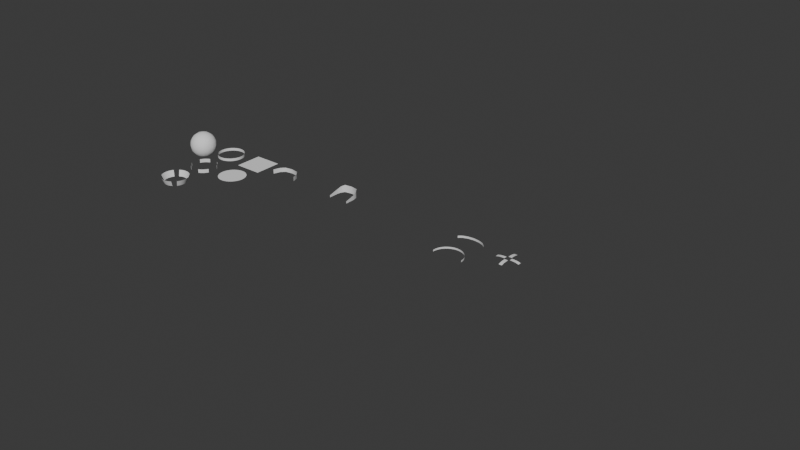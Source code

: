 # Source: BoneShapesLibrary.blend  (saved by Blender 4.4.32; exported with 4.5.12 LTS)
import bpy
from mathutils import Matrix  # noqa: F401  (used for matrix-valued properties, if any)

bpy.ops.wm.read_factory_settings(use_empty=True)
scene = bpy.context.scene
scene.name = 'Scene'

# ---- world
world_world = bpy.data.worlds.new('World'); scene.world = world_world
world_world.use_nodes = True; world_world.node_tree.nodes.clear()
_N = world_world.node_tree.nodes; _L = world_world.node_tree.links
n0 = _N.new('ShaderNodeOutputWorld'); n0.name = 'World Output'; n0.location = (300, 300)
n1 = _N.new('ShaderNodeBackground'); n1.name = 'Background'; n1.location = (10, 300)
n1.inputs[0].default_value = (0.05088, 0.05088, 0.05088, 1.0)
_L.new(n1.outputs[0], n0.inputs[0])
n0.is_active_output = True
world_world.color = (0.05088, 0.05088, 0.05088)
world_world.sun_shadow_jitter_overblur = 0.0

# ---- meshes
me_circle_0 = bpy.data.meshes.new('Circle_0')
me_circle_0.from_pydata([(8.99e-07, 0.6004, -0.05319), (-0.1171, 0.5888, -0.05319), (-0.2297, 0.5547, -0.05319), (-0.3335, 0.4992, -0.05319), (-0.4245, 0.4245, -0.05319), (-0.4992, 0.3335, -0.05319), (-0.5547, 0.2297, -0.05319), (-0.5888, 0.1171, -0.05319), (-0.6004, -3.461e-10, -0.05319), (-0.5888, -0.1171, -0.05319), (-0.5547, -0.2297, -0.05319), (-0.4992, -0.3335, -0.05319), (-0.4245, -0.4245, -0.05319), (-0.3335, -0.4992, -0.05319), (-0.2297, -0.5547, -0.05319), (-0.1171, -0.5888, -0.05319), (8.99e-07, -0.6004, -0.05319), (0.1171, -0.5888, -0.05319), (0.2298, -0.5547, -0.05319), (0.3335, -0.4992, -0.05319), (0.4245, -0.4245, -0.05319), (0.4992, -0.3335, -0.05319), (0.5547, -0.2297, -0.05319), (0.5888, -0.1171, -0.05319), (0.6004, -3.461e-10, -0.05319), (0.5888, 0.1171, -0.05319), (0.5547, 0.2297, -0.05319), (0.4992, 0.3335, -0.05319), (0.4245, 0.4245, -0.05319), (0.3335, 0.4992, -0.05319), (0.2298, 0.5547, -0.05319), (0.1171, 0.5888, -0.05319), (8.99e-07, 0.6004, 0.07172), (-0.1171, 0.5888, 0.07172), (-0.2297, 0.5547, 0.07172), (-0.3335, 0.4992, 0.07172), (-0.4245, 0.4245, 0.07172), (-0.4992, 0.3335, 0.07172), (-0.5547, 0.2297, 0.07172), (-0.5888, 0.1171, 0.07172), (-0.6004, -3.461e-10, 0.07172), (-0.5888, -0.1171, 0.07172), (-0.5547, -0.2297, 0.07172), (-0.4992, -0.3335, 0.07172), (-0.4245, -0.4245, 0.07172), (-0.3335, -0.4992, 0.07172), (-0.2297, -0.5547, 0.07172), (-0.1171, -0.5888, 0.07172), (8.99e-07, -0.6004, 0.07172), (0.1171, -0.5888, 0.07172), (0.2298, -0.5547, 0.07172), (0.3335, -0.4992, 0.07172), (0.4245, -0.4245, 0.07172), (0.4992, -0.3335, 0.07172), (0.5547, -0.2297, 0.07172), (0.5888, -0.1171, 0.07172), (0.6004, -3.461e-10, 0.07172), (0.5888, 0.1171, 0.07172), (0.5547, 0.2297, 0.07172), (0.4992, 0.3335, 0.07172), (0.4245, 0.4245, 0.07172), (0.3335, 0.4992, 0.07172), (0.2298, 0.5547, 0.07172), (0.1171, 0.5888, 0.07172)], [], [(15, 47, 46, 14), (2, 34, 33, 1), (29, 61, 60, 28), (16, 48, 47, 15), (3, 35, 34, 2), (30, 62, 61, 29), (17, 49, 48, 16), (4, 36, 35, 3), (31, 63, 62, 30), (18, 50, 49, 17), (5, 37, 36, 4), (0, 32, 63, 31), (19, 51, 50, 18), (6, 38, 37, 5), (20, 52, 51, 19), (7, 39, 38, 6), (21, 53, 52, 20), (8, 40, 39, 7), (22, 54, 53, 21), (9, 41, 40, 8), (23, 55, 54, 22), (10, 42, 41, 9), (24, 56, 55, 23), (11, 43, 42, 10), (25, 57, 56, 24), (12, 44, 43, 11), (26, 58, 57, 25), (13, 45, 44, 12), (27, 59, 58, 26), (14, 46, 45, 13), (1, 33, 32, 0), (28, 60, 59, 27)])
me_circle_0.polygons.foreach_set('use_smooth', [True] * 32)
_uv = me_circle_0.uv_layers.new(name='UVMap')
_uv.uv.foreach_set('vector', [0.0, 0.0, 0.0, 0.0, 0.0, 0.0, 0.0, 0.0, 0.0, 0.0, 0.0, 0.0, 0.0, 0.0, 0.0, 0.0, 0.0, 0.0, 0.0, 0.0, 0.0, 0.0, 0.0, 0.0, 0.0, 0.0, 0.0, 0.0, 0.0, 0.0, 0.0, 0.0, 0.0, 0.0, 0.0, 0.0, 0.0, 0.0, 0.0, 0.0, 0.0, 0.0, 0.0, 0.0, 0.0, 0.0, 0.0, 0.0, 0.0, 0.0, 0.0, 0.0, 0.0, 0.0, 0.0, 0.0, 0.0, 0.0, 0.0, 0.0, 0.0, 0.0, 0.0, 0.0, 0.0, 0.0, 0.0, 0.0, 0.0, 0.0, 0.0, 0.0, 0.0, 0.0, 0.0, 0.0, 0.0, 0.0, 0.0, 0.0, 0.0, 0.0, 0.0, 0.0, 0.0, 0.0, 0.0, 0.0, 0.0, 0.0, 0.0, 0.0, 0.0, 0.0, 0.0, 0.0, 0.0, 0.0, 0.0, 0.0, 0.0, 0.0, 0.0, 0.0, 0.0, 0.0, 0.0, 0.0, 0.0, 0.0, 0.0, 0.0, 0.0, 0.0, 0.0, 0.0, 0.0, 0.0, 0.0, 0.0, 0.0, 0.0, 0.0, 0.0, 0.0, 0.0, 0.0, 0.0, 0.0, 0.0, 0.0, 0.0, 0.0, 0.0, 0.0, 0.0, 0.0, 0.0, 0.0, 0.0, 0.0, 0.0, 0.0, 0.0, 0.0, 0.0, 0.0, 0.0, 0.0, 0.0, 0.0, 0.0, 0.0, 0.0, 0.0, 0.0, 0.0, 0.0, 0.0, 0.0, 0.0, 0.0, 0.0, 0.0, 0.0, 0.0, 0.0, 0.0, 0.0, 0.0, 0.0, 0.0, 0.0, 0.0, 0.0, 0.0, 0.0, 0.0, 0.0, 0.0, 0.0, 0.0, 0.0, 0.0, 0.0, 0.0, 0.0, 0.0, 0.0, 0.0, 0.0, 0.0, 0.0, 0.0, 0.0, 0.0, 0.0, 0.0, 0.0, 0.0, 0.0, 0.0, 0.0, 0.0, 0.0, 0.0, 0.0, 0.0, 0.0, 0.0, 0.0, 0.0, 0.0, 0.0, 0.0, 0.0, 0.0, 0.0, 0.0, 0.0, 0.0, 0.0, 0.0, 0.0, 0.0, 0.0, 0.0, 0.0, 0.0, 0.0, 0.0, 0.0, 0.0, 0.0, 0.0, 0.0, 0.0, 0.0, 0.0, 0.0, 0.0, 0.0, 0.0, 0.0, 0.0, 0.0, 0.0, 0.0, 0.0, 0.0, 0.0, 0.0, 0.0, 0.0, 0.0, 0.0])
me_circle_0.update()
me_roll_0 = bpy.data.meshes.new('Roll_0')
me_roll_0.from_pydata([(4.812e-08, 0.3336, -0.03704), (4.812e-08, 0.3336, 0.03704), (0.2063, 0.3115, -0.03704), (0.2063, 0.3115, 0.03704), (0.3812, 0.2486, -0.03704), (0.3812, 0.2486, 0.03704), (0.4981, 0.1544, -0.03704), (0.4981, 0.1544, 0.03704), (-0.4981, 0.1544, -0.03704), (-0.4981, 0.1544, 0.03704), (-0.3812, 0.2486, -0.03704), (-0.3812, 0.2486, 0.03704), (-0.2063, 0.3115, -0.03704), (-0.2063, 0.3115, 0.03704)], [], [(0, 1, 3, 2), (2, 3, 5, 4), (4, 5, 7, 6), (8, 9, 11, 10), (10, 11, 13, 12), (12, 13, 1, 0)])
me_roll_0.polygons.foreach_set('use_smooth', [True] * 6)
_uv = me_roll_0.uv_layers.new(name='UVMap')
_uv.uv.foreach_set('vector', [1.0, 0.5, 1.0, 1.0, 0.9375, 1.0, 0.9375, 0.5, 0.9375, 0.5, 0.9375, 1.0, 0.875, 1.0, 0.875, 0.5, 0.875, 0.5, 0.875, 1.0, 0.8125, 1.0, 0.8125, 0.5, 0.1875, 0.5, 0.1875, 1.0, 0.125, 1.0, 0.125, 0.5, 0.125, 0.5, 0.125, 1.0, 0.0625, 1.0, 0.0625, 0.5, 0.0625, 0.5, 0.0625, 1.0, 0.0, 1.0, 0.0, 0.5])
me_roll_0.update()
me_heel_0 = bpy.data.meshes.new('Heel_0')
me_heel_0.from_pydata([(1.9e-07, 0.4891, -0.08965), (1.9e-07, 0.4891, 0.1752), (0.2635, 0.4484, -0.08965), (0.2635, 0.4484, 0.1752), (0.3355, 0.3325, -0.08965), (0.3355, 0.3325, 0.1431), (0.369, 0.1589, -0.08965), (0.369, 0.1589, 0.07895), (-0.369, 0.1589, -0.08965), (-0.369, 0.1589, 0.07895), (-0.3355, 0.3325, -0.08965), (-0.3355, 0.3325, 0.1431), (-0.2635, 0.4484, -0.08965), (-0.2635, 0.4484, 0.1752), (0.369, -0.1941, -0.08965), (0.369, -0.1941, -0.01092), (-0.369, -0.1941, -0.08965), (-0.369, -0.1941, -0.01092)], [], [(0, 1, 3, 2), (2, 3, 5, 4), (4, 5, 7, 6), (8, 9, 11, 10), (10, 11, 13, 12), (12, 13, 1, 0), (9, 8, 16, 17), (6, 7, 15, 14)])
me_heel_0.polygons.foreach_set('use_smooth', [True] * 8)
_uv = me_heel_0.uv_layers.new(name='UVMap')
_uv.uv.foreach_set('vector', [1.0, 0.5, 1.0, 1.0, 0.9375, 1.0, 0.9375, 0.5, 0.9375, 0.5, 0.9375, 1.0, 0.875, 1.0, 0.875, 0.5, 0.875, 0.5, 0.875, 1.0, 0.8125, 1.0, 0.8125, 0.5, 0.1875, 0.5, 0.1875, 1.0, 0.125, 1.0, 0.125, 0.5, 0.125, 0.5, 0.125, 1.0, 0.0625, 1.0, 0.0625, 0.5, 0.0625, 0.5, 0.0625, 1.0, 0.0, 1.0, 0.0, 0.5, 0.1875, 1.0, 0.1875, 0.5, 0.1875, 0.5, 0.1875, 1.0, 0.8125, 0.5, 0.8125, 1.0, 0.8125, 1.0, 0.8125, 0.5])
me_heel_0.update()
me_clavicle_0 = bpy.data.meshes.new('Clavicle_0')
me_clavicle_0.from_pydata([(2.829e-07, 0.3644, -0.07952), (2.829e-07, 0.3644, 0.07952), (0.2702, 0.3245, -0.07952), (0.2702, 0.3245, 0.07952), (0.4141, 0.1718, -0.07952), (0.4141, 0.1718, 0.07952), (0.4914, -0.06425, -0.07952), (0.4914, -0.06425, 0.07952), (-0.4914, -0.06425, -0.07952), (-0.4914, -0.06425, 0.07952), (-0.4141, 0.1718, -0.07952), (-0.4141, 0.1718, 0.07952), (-0.2702, 0.3245, -0.07952), (-0.2702, 0.3245, 0.07952)], [], [(0, 1, 3, 2), (2, 3, 5, 4), (4, 5, 7, 6), (8, 9, 11, 10), (10, 11, 13, 12), (12, 13, 1, 0)])
me_clavicle_0.polygons.foreach_set('use_smooth', [True] * 6)
_uv = me_clavicle_0.uv_layers.new(name='UVMap')
_uv.uv.foreach_set('vector', [1.0, 0.5, 1.0, 1.0, 0.9375, 1.0, 0.9375, 0.5, 0.9375, 0.5, 0.9375, 1.0, 0.875, 1.0, 0.875, 0.5, 0.875, 0.5, 0.875, 1.0, 0.8125, 1.0, 0.8125, 0.5, 0.1875, 0.5, 0.1875, 1.0, 0.125, 1.0, 0.125, 0.5, 0.125, 0.5, 0.125, 1.0, 0.0625, 1.0, 0.0625, 0.5, 0.0625, 0.5, 0.0625, 1.0, 0.0, 1.0, 0.0, 0.5])
me_clavicle_0.update()
me_circle_2 = bpy.data.meshes.new('Circle_2')
me_circle_2.from_pydata([(-1.144e-06, 0.4946, 0.1065), (-0.09649, 0.4851, 0.1065), (-0.1893, 0.457, 0.1065), (-0.2748, 0.4112, 0.1065), (-0.4112, 0.2748, 0.1065), (-0.457, 0.1893, 0.1065), (-0.4851, 0.09649, 0.1065), (-0.4946, 1.046e-08, 0.1065), (-0.4851, -0.09649, 0.1065), (-0.457, -0.1893, 0.1065), (-0.4112, -0.2748, 0.1065), (-0.2748, -0.4112, 0.1065), (-0.1893, -0.457, 0.1065), (-0.09649, -0.4851, 0.1065), (-1.144e-06, -0.4946, 0.1065), (0.09649, -0.4851, 0.1065), (0.1893, -0.457, 0.1065), (0.2748, -0.4112, 0.1065), (0.4112, -0.2748, 0.1065), (0.457, -0.1893, 0.1065), (0.4851, -0.09649, 0.1065), (0.4946, 1.046e-08, 0.1065), (0.4851, 0.09649, 0.1065), (0.457, 0.1893, 0.1065), (0.4112, 0.2748, 0.1065), (0.2748, 0.4112, 0.1065), (0.1893, 0.457, 0.1065), (0.09649, 0.4851, 0.1065), (-1.303e-06, 0.4026, -0.1052), (-0.07855, 0.3949, -0.1052), (-0.1541, 0.372, -0.1052), (-0.2237, 0.3348, -0.1052), (-0.3348, 0.2237, -0.1052), (-0.372, 0.1541, -0.1052), (-0.3949, 0.07855, -0.1052), (-0.4026, 1.336e-08, -0.1052), (-0.3949, -0.07855, -0.1052), (-0.372, -0.1541, -0.1052), (-0.3348, -0.2237, -0.1052), (-0.2237, -0.3348, -0.1052), (-0.1541, -0.372, -0.1052), (-0.07855, -0.3949, -0.1052), (-1.303e-06, -0.4026, -0.1052), (0.07854, -0.3949, -0.1052), (0.1541, -0.372, -0.1052), (0.2237, -0.3348, -0.1052), (0.3348, -0.2237, -0.1052), (0.372, -0.1541, -0.1052), (0.3949, -0.07855, -0.1052), (0.4026, 1.336e-08, -0.1052), (0.3949, 0.07855, -0.1052), (0.372, 0.1541, -0.1052), (0.3348, 0.2237, -0.1052), (0.2237, 0.3348, -0.1052), (0.1541, 0.372, -0.1052), (0.07854, 0.3949, -0.1052)], [], [(27, 26, 54, 55), (16, 15, 43, 44), (0, 27, 55, 28), (17, 16, 44, 45), (5, 4, 32, 33), (6, 5, 33, 34), (7, 6, 34, 35), (19, 18, 46, 47), (8, 7, 35, 36), (20, 19, 47, 48), (9, 8, 36, 37), (21, 20, 48, 49), (10, 9, 37, 38), (22, 21, 49, 50), (23, 22, 50, 51), (24, 23, 51, 52), (12, 11, 39, 40), (1, 0, 28, 29), (13, 12, 40, 41), (2, 1, 29, 30), (14, 13, 41, 42), (3, 2, 30, 31), (26, 25, 53, 54), (15, 14, 42, 43)])
me_circle_2.polygons.foreach_set('use_smooth', [True] * 24)
_uv = me_circle_2.uv_layers.new(name='UVMap')
_uv.uv.foreach_set('vector', [0.0, 0.0, 0.0, 0.0, 0.0, 0.0, 0.0, 0.0, 0.0, 0.0, 0.0, 0.0, 0.0, 0.0, 0.0, 0.0, 0.0, 0.0, 0.0, 0.0, 0.0, 0.0, 0.0, 0.0, 0.0, 0.0, 0.0, 0.0, 0.0, 0.0, 0.0, 0.0, 0.0, 0.0, 0.0, 0.0, 0.0, 0.0, 0.0, 0.0, 0.0, 0.0, 0.0, 0.0, 0.0, 0.0, 0.0, 0.0, 0.0, 0.0, 0.0, 0.0, 0.0, 0.0, 0.0, 0.0, 0.0, 0.0, 0.0, 0.0, 0.0, 0.0, 0.0, 0.0, 0.0, 0.0, 0.0, 0.0, 0.0, 0.0, 0.0, 0.0, 0.0, 0.0, 0.0, 0.0, 0.0, 0.0, 0.0, 0.0, 0.0, 0.0, 0.0, 0.0, 0.0, 0.0, 0.0, 0.0, 0.0, 0.0, 0.0, 0.0, 0.0, 0.0, 0.0, 0.0, 0.0, 0.0, 0.0, 0.0, 0.0, 0.0, 0.0, 0.0, 0.0, 0.0, 0.0, 0.0, 0.0, 0.0, 0.0, 0.0, 0.0, 0.0, 0.0, 0.0, 0.0, 0.0, 0.0, 0.0, 0.0, 0.0, 0.0, 0.0, 0.0, 0.0, 0.0, 0.0, 0.0, 0.0, 0.0, 0.0, 0.0, 0.0, 0.0, 0.0, 0.0, 0.0, 0.0, 0.0, 0.0, 0.0, 0.0, 0.0, 0.0, 0.0, 0.0, 0.0, 0.0, 0.0, 0.0, 0.0, 0.0, 0.0, 0.0, 0.0, 0.0, 0.0, 0.0, 0.0, 0.0, 0.0, 0.0, 0.0, 0.0, 0.0, 0.0, 0.0, 0.0, 0.0, 0.0, 0.0, 0.0, 0.0, 0.0, 0.0, 0.0, 0.0, 0.0, 0.0, 0.0, 0.0, 0.0, 0.0, 0.0, 0.0, 0.0, 0.0, 0.0, 0.0, 0.0, 0.0])
me_circle_2.update()
me_ball_0 = bpy.data.meshes.new('Ball_0')
me_ball_0.from_pydata([(-0.2825, -0.2825, -0.2825), (-0.2825, -0.2825, 0.2825), (-0.2825, 0.2825, -0.2825), (-0.2825, 0.2825, 0.2825), (0.2825, -0.2825, -0.2825), (0.2825, -0.2825, 0.2825), (0.2825, 0.2825, -0.2825), (0.2825, 0.2825, 0.2825), (-0.346, 7.906e-10, -0.346), (-0.346, -0.346, -3.763e-16), (-0.346, 7.906e-10, 0.346), (-0.346, 0.346, -3.763e-16), (-1.924e-06, 0.346, -0.346), (-1.924e-06, 0.346, 0.346), (0.346, 0.346, -3.763e-16), (0.346, 7.906e-10, -0.346), (0.346, 7.906e-10, 0.346), (0.346, -0.346, -3.763e-16), (-1.924e-06, -0.346, -0.346), (-1.924e-06, -0.346, 0.346), (-1.924e-06, 7.906e-10, 0.4893), (-1.924e-06, 7.906e-10, -0.4893), (-1.924e-06, -0.4893, -3.763e-16), (0.4893, 7.906e-10, -3.763e-16), (-1.924e-06, 0.4893, -3.763e-16), (-0.4893, 7.906e-10, -3.763e-16), (-0.3297, -0.1482, -0.3297), (-0.3297, -0.3297, 0.1482), (-0.3297, 0.1482, 0.3297), (-0.3297, 0.3297, -0.1482), (-0.1482, 0.3297, -0.3297), (0.1482, 0.3297, 0.3297), (0.3297, 0.3297, -0.1482), (0.3297, 0.1482, -0.3297), (0.3297, -0.1482, 0.3297), (0.3297, -0.3297, -0.1482), (0.1482, -0.3297, -0.3297), (-0.1482, -0.3297, 0.3297), (-0.3297, 0.1482, -0.3297), (-0.3297, -0.3297, -0.1482), (-0.3297, -0.1482, 0.3297), (-0.3297, 0.3297, 0.1482), (0.1482, 0.3297, -0.3297), (-0.1482, 0.3297, 0.3297), (0.3297, 0.3297, 0.1482), (0.3297, -0.1482, -0.3297), (0.3297, 0.1482, 0.3297), (0.3297, -0.3297, 0.1482), (-0.1482, -0.3297, -0.3297), (0.1482, -0.3297, 0.3297), (-1.924e-06, -0.1872, 0.452), (-1.924e-06, 0.1872, 0.452), (0.1872, 7.906e-10, 0.452), (-0.1872, 7.906e-10, 0.452), (-1.924e-06, -0.1872, -0.452), (-1.924e-06, 0.1872, -0.452), (-0.1872, 7.906e-10, -0.452), (0.1872, 7.906e-10, -0.452), (-0.1872, -0.452, -3.763e-16), (0.1872, -0.452, -3.763e-16), (-1.924e-06, -0.452, -0.1872), (-1.924e-06, -0.452, 0.1872), (0.452, -0.1872, -3.763e-16), (0.452, 0.1872, -3.763e-16), (0.452, 7.906e-10, -0.1872), (0.452, 7.906e-10, 0.1872), (0.1872, 0.452, -3.763e-16), (-0.1872, 0.452, -3.763e-16), (-1.924e-06, 0.452, -0.1872), (-1.924e-06, 0.452, 0.1872), (-0.452, 0.1872, -3.763e-16), (-0.452, -0.1872, -3.763e-16), (-0.452, 7.906e-10, -0.1872), (-0.452, 7.906e-10, 0.1872), (-0.4192, -0.1768, 0.1799), (-0.4192, -0.1768, -0.1799), (-0.4192, 0.1768, -0.1799), (-0.1768, 0.4192, 0.1799), (-0.1768, 0.4192, -0.1799), (0.1768, 0.4192, -0.1799), (0.4192, 0.1768, 0.1799), (0.4192, 0.1768, -0.1799), (0.4192, -0.1768, -0.1799), (0.1768, -0.4192, 0.1799), (0.1768, -0.4192, -0.1799), (-0.1768, -0.4192, -0.1799), (0.1799, 0.1768, -0.4192), (-0.1799, 0.1768, -0.4192), (-0.1799, -0.1768, -0.4192), (-0.1799, 0.1768, 0.4192), (0.1799, 0.1768, 0.4192), (0.1799, -0.1768, 0.4192), (-0.1799, -0.1768, 0.4192), (0.1799, -0.1768, -0.4192), (-0.1768, -0.4192, 0.1799), (0.4192, -0.1768, 0.1799), (0.1768, 0.4192, 0.1799), (-0.4192, 0.1768, 0.1799)], [], [(97, 28, 3, 41), (96, 31, 7, 44), (95, 34, 5, 47), (94, 37, 1, 27), (93, 45, 4, 36), (92, 40, 1, 37), (91, 50, 19, 49), (90, 51, 20, 52), (89, 28, 10, 53), (88, 54, 18, 48), (87, 55, 21, 56), (86, 33, 15, 57), (85, 58, 9, 39), (84, 59, 22, 60), (83, 49, 19, 61), (82, 62, 17, 35), (81, 63, 23, 64), (80, 46, 16, 65), (79, 66, 14, 32), (78, 67, 24, 68), (77, 43, 13, 69), (76, 70, 11, 29), (75, 71, 25, 72), (74, 40, 10, 73), (71, 74, 73, 25), (9, 27, 74, 71), (27, 1, 40, 74), (26, 75, 72, 8), (0, 39, 75, 26), (39, 9, 71, 75), (38, 76, 29, 2), (8, 72, 76, 38), (72, 25, 70, 76), (67, 77, 69, 24), (11, 41, 77, 67), (41, 3, 43, 77), (30, 78, 68, 12), (2, 29, 78, 30), (29, 11, 67, 78), (42, 79, 32, 6), (12, 68, 79, 42), (68, 24, 66, 79), (63, 80, 65, 23), (14, 44, 80, 63), (44, 7, 46, 80), (33, 81, 64, 15), (6, 32, 81, 33), (32, 14, 63, 81), (45, 82, 35, 4), (15, 64, 82, 45), (64, 23, 62, 82), (59, 83, 61, 22), (17, 47, 83, 59), (47, 5, 49, 83), (36, 84, 60, 18), (4, 35, 84, 36), (35, 17, 59, 84), (48, 85, 39, 0), (18, 60, 85, 48), (60, 22, 58, 85), (55, 86, 57, 21), (12, 42, 86, 55), (42, 6, 33, 86), (38, 87, 56, 8), (2, 30, 87, 38), (30, 12, 55, 87), (26, 88, 48, 0), (8, 56, 88, 26), (56, 21, 54, 88), (51, 89, 53, 20), (13, 43, 89, 51), (43, 3, 28, 89), (46, 90, 52, 16), (7, 31, 90, 46), (31, 13, 51, 90), (34, 91, 49, 5), (16, 52, 91, 34), (52, 20, 50, 91), (50, 92, 37, 19), (20, 53, 92, 50), (53, 10, 40, 92), (54, 93, 36, 18), (21, 57, 93, 54), (57, 15, 45, 93), (58, 94, 27, 9), (22, 61, 94, 58), (61, 19, 37, 94), (62, 95, 47, 17), (23, 65, 95, 62), (65, 16, 34, 95), (66, 96, 44, 14), (24, 69, 96, 66), (69, 13, 31, 96), (70, 97, 41, 11), (25, 73, 97, 70), (73, 10, 28, 97)])
me_ball_0.polygons.foreach_set('use_smooth', [True] * 96)
me_ball_0.update()
me_plane_1 = bpy.data.meshes.new('Plane_1')
me_plane_1.from_pydata([(0.0, 0.4957, 0.0), (-0.09671, 0.4862, 0.0), (-0.1897, 0.458, 0.0), (-0.2754, 0.4122, 0.0), (-0.3505, 0.3505, 0.0), (-0.4122, 0.2754, 0.0), (-0.458, 0.1897, 0.0), (-0.4862, 0.09671, 0.0), (-0.4957, 6.713e-09, 0.0), (-0.4862, -0.09671, 0.0), (-0.458, -0.1897, 0.0), (-0.4122, -0.2754, 0.0), (-0.3505, -0.3505, 0.0), (-0.2754, -0.4122, 0.0), (-0.1897, -0.458, 0.0), (-0.09671, -0.4862, 0.0), (0.0, -0.4957, 0.0), (0.09671, -0.4862, 0.0), (0.1897, -0.458, 0.0), (0.2754, -0.4122, 0.0), (0.3505, -0.3505, 0.0), (0.4122, -0.2754, 0.0), (0.458, -0.1897, 0.0), (0.4862, -0.09671, 0.0), (0.4957, 6.713e-09, 0.0), (0.4862, 0.09671, 0.0), (0.458, 0.1897, 0.0), (0.4122, 0.2754, 0.0), (0.3505, 0.3505, 0.0), (0.2754, 0.4122, 0.0), (0.1897, 0.458, 0.0), (0.09671, 0.4862, 0.0)], [], [(1, 2, 3, 4, 5, 6, 7, 8, 9, 10, 11, 12, 13, 14, 15, 16, 17, 18, 19, 20, 21, 22, 23, 24, 25, 26, 27, 28, 29, 30, 31, 0)])
_uv = me_plane_1.uv_layers.new(name='UVMap')
_uv.uv.foreach_set('vector', [0.0, 0.0, 0.0, 0.0, 0.0, 0.0, 0.0, 0.0, 0.0, 0.0, 0.0, 0.0, 0.0, 0.0, 0.0, 0.0, 0.0, 0.0, 0.0, 0.0, 0.0, 0.0, 0.0, 0.0, 0.0, 0.0, 0.0, 0.0, 0.0, 0.0, 0.0, 0.0, 0.0, 0.0, 0.0, 0.0, 0.0, 0.0, 0.0, 0.0, 0.0, 0.0, 0.0, 0.0, 0.0, 0.0, 0.0, 0.0, 0.0, 0.0, 0.0, 0.0, 0.0, 0.0, 0.0, 0.0, 0.0, 0.0, 0.0, 0.0, 0.0, 0.0, 0.0, 0.0])
me_plane_1.update()
me_circle_1 = bpy.data.meshes.new('Circle_1')
me_circle_1.from_pydata([(-0.2233, 0.5391, -0.07331), (-0.3242, 0.4852, -0.07331), (-0.4126, 0.4126, -0.07331), (-0.4852, 0.3242, -0.07331), (-0.5391, 0.2233, -0.07331), (-0.5391, -0.2233, -0.07331), (-0.4852, -0.3242, -0.07331), (-0.4126, -0.4126, -0.07331), (-0.3242, -0.4852, -0.07331), (-0.2233, -0.5391, -0.07331), (0.2233, -0.5391, -0.07331), (0.3242, -0.4852, -0.07331), (0.4126, -0.4126, -0.07331), (0.4852, -0.3242, -0.07331), (0.5391, -0.2233, -0.07331), (0.5391, 0.2233, -0.07331), (0.4852, 0.3242, -0.07331), (0.4126, 0.4126, -0.07331), (0.3242, 0.4852, -0.07331), (0.2233, 0.5391, -0.07331), (-0.2233, 0.5391, 0.09184), (-0.3242, 0.4852, 0.09184), (-0.4126, 0.4126, 0.09184), (-0.4852, 0.3242, 0.09184), (-0.5391, 0.2233, 0.09184), (-0.5391, -0.2233, 0.09184), (-0.4852, -0.3242, 0.09184), (-0.4126, -0.4126, 0.09184), (-0.3242, -0.4852, 0.09184), (-0.2233, -0.5391, 0.09184), (0.2233, -0.5391, 0.09184), (0.3242, -0.4852, 0.09184), (0.4126, -0.4126, 0.09184), (0.4852, -0.3242, 0.09184), (0.5391, -0.2233, 0.09184), (0.5391, 0.2233, 0.09184), (0.4852, 0.3242, 0.09184), (0.4126, 0.4126, 0.09184), (0.3242, 0.4852, 0.09184), (0.2233, 0.5391, 0.09184)], [], [(18, 38, 37, 17), (1, 21, 20, 0), (19, 39, 38, 18), (2, 22, 21, 1), (3, 23, 22, 2), (11, 31, 30, 10), (4, 24, 23, 3), (12, 32, 31, 11), (13, 33, 32, 12), (14, 34, 33, 13), (6, 26, 25, 5), (7, 27, 26, 6), (8, 28, 27, 7), (16, 36, 35, 15), (9, 29, 28, 8), (17, 37, 36, 16)])
me_circle_1.polygons.foreach_set('use_smooth', [True] * 16)
_uv = me_circle_1.uv_layers.new(name='UVMap')
_uv.uv.foreach_set('vector', [0.0, 0.0, 0.0, 0.0, 0.0, 0.0, 0.0, 0.0, 0.0, 0.0, 0.0, 0.0, 0.0, 0.0, 0.0, 0.0, 0.0, 0.0, 0.0, 0.0, 0.0, 0.0, 0.0, 0.0, 0.0, 0.0, 0.0, 0.0, 0.0, 0.0, 0.0, 0.0, 0.0, 0.0, 0.0, 0.0, 0.0, 0.0, 0.0, 0.0, 0.0, 0.0, 0.0, 0.0, 0.0, 0.0, 0.0, 0.0, 0.0, 0.0, 0.0, 0.0, 0.0, 0.0, 0.0, 0.0, 0.0, 0.0, 0.0, 0.0, 0.0, 0.0, 0.0, 0.0, 0.0, 0.0, 0.0, 0.0, 0.0, 0.0, 0.0, 0.0, 0.0, 0.0, 0.0, 0.0, 0.0, 0.0, 0.0, 0.0, 0.0, 0.0, 0.0, 0.0, 0.0, 0.0, 0.0, 0.0, 0.0, 0.0, 0.0, 0.0, 0.0, 0.0, 0.0, 0.0, 0.0, 0.0, 0.0, 0.0, 0.0, 0.0, 0.0, 0.0, 0.0, 0.0, 0.0, 0.0, 0.0, 0.0, 0.0, 0.0, 0.0, 0.0, 0.0, 0.0, 0.0, 0.0, 0.0, 0.0, 0.0, 0.0, 0.0, 0.0, 0.0, 0.0, 0.0, 0.0])
me_circle_1.update()
me_cross_0 = bpy.data.meshes.new('Cross_0')
me_cross_0.from_pydata([(-0.05957, -0.417, -0.03735), (0.05957, -0.417, -0.03735), (0.05957, 0.417, -0.03735), (-0.05957, 0.417, -0.03735), (-0.417, 0.05957, -0.03735), (-0.417, -0.05957, -0.03735), (0.417, -0.05957, -0.03735), (0.417, 0.05957, -0.03735), (-0.139, 0.05957, 0.0), (-0.09929, 0.05957, 0.0), (-0.2979, -0.05957, -0.00824), (-0.2979, 0.05957, -0.00824), (-0.139, -0.05957, 0.0), (-0.09929, -0.05957, 0.0), (0.05957, -0.09929, 0.0), (0.05957, -0.139, 0.0), (-0.1787, -0.05957, 0.0), (-0.1787, 0.05957, 0.0), (-0.05957, -0.09929, 0.0), (-0.05957, -0.139, 0.0), (-0.05957, -0.2979, -0.00824), (-0.05957, -0.1787, 0.0), (-0.05957, 0.1787, 0.0), (-0.05957, 0.2979, -0.00824), (0.05957, -0.2979, -0.00824), (0.05957, -0.1787, 0.0), (0.05957, 0.1787, 0.0), (0.05957, 0.2979, -0.00824), (0.09929, 0.05957, 0.0), (0.139, 0.05957, 0.0), (0.1787, -0.05957, 0.0), (0.1787, 0.05957, 0.0), (0.09929, -0.05957, 0.0), (0.139, -0.05957, 0.0), (0.05957, 0.139, 0.0), (0.05957, 0.09929, 0.0), (0.2979, -0.05957, -0.00824), (0.2979, 0.05957, -0.00824), (-0.05957, 0.139, 0.0), (-0.05957, 0.09929, 0.0)], [], [(23, 27, 2, 3), (30, 36, 37, 31), (33, 30, 31, 29), (0, 1, 24, 20), (20, 24, 25, 21), (38, 34, 26, 22), (22, 26, 27, 23), (10, 16, 17, 11), (12, 13, 9, 8), (5, 10, 11, 4), (16, 12, 8, 17), (19, 15, 14, 18), (21, 25, 15, 19), (32, 33, 29, 28), (36, 6, 7, 37), (39, 35, 34, 38)])
me_cross_0.polygons.foreach_set('use_smooth', [True] * 16)
_uv = me_cross_0.uv_layers.new(name='UVMap')
_uv.uv.foreach_set('vector', [0.4286, 0.8571, 0.5714, 0.8571, 0.5714, 1.0, 0.4286, 1.0, 0.7143, 0.4286, 0.8571, 0.4286, 0.8571, 0.5714, 0.7143, 0.5714, 0.6667, 0.4286, 0.7143, 0.4286, 0.7143, 0.5714, 0.6667, 0.5714, 0.4286, 0.0, 0.5714, 0.0, 0.5714, 0.1429, 0.4286, 0.1429, 0.4286, 0.1429, 0.5714, 0.1429, 0.5714, 0.2857, 0.4286, 0.2857, 0.4286, 0.6667, 0.5714, 0.6667, 0.5714, 0.7143, 0.4286, 0.7143, 0.4286, 0.7143, 0.5714, 0.7143, 0.5714, 0.8571, 0.4286, 0.8571, 0.1429, 0.4286, 0.2857, 0.4286, 0.2857, 0.5714, 0.1429, 0.5714, 0.3333, 0.4286, 0.381, 0.4286, 0.381, 0.5714, 0.3333, 0.5714, 0.0, 0.4286, 0.1429, 0.4286, 0.1429, 0.5714, 0.0, 0.5714, 0.2857, 0.4286, 0.3333, 0.4286, 0.3333, 0.5714, 0.2857, 0.5714, 0.4286, 0.3333, 0.5714, 0.3333, 0.5714, 0.381, 0.4286, 0.381, 0.4286, 0.2857, 0.5714, 0.2857, 0.5714, 0.3333, 0.4286, 0.3333, 0.619, 0.4286, 0.6667, 0.4286, 0.6667, 0.5714, 0.619, 0.5714, 0.8571, 0.4286, 1.0, 0.4286, 1.0, 0.5714, 0.8571, 0.5714, 0.4286, 0.619, 0.5714, 0.619, 0.5714, 0.6667, 0.4286, 0.6667])
me_cross_0.update()
me_plane_0 = bpy.data.meshes.new('Plane_0')
me_plane_0.from_pydata([(-0.5, -0.5, 0.0), (0.5, -0.5, 0.0), (-0.5, 0.5, 0.0), (0.5, 0.5, 0.0)], [], [(0, 1, 3, 2)])
_uv = me_plane_0.uv_layers.new(name='UVMap')
_uv.uv.foreach_set('vector', [0.0, 0.0, 1.0, 0.0, 1.0, 1.0, 0.0, 1.0])
me_plane_0.update()
me_roll_1 = bpy.data.meshes.new('Roll_1')
me_roll_1.from_pydata([(4.55e-07, 0.5441, -0.03136), (4.55e-07, 0.5441, 0.03136), (0.104, 0.5339, -0.03136), (0.104, 0.5339, 0.03136), (0.2039, 0.5035, -0.03136), (0.2039, 0.5035, 0.03136), (0.296, 0.4543, -0.03136), (0.296, 0.4543, 0.03136), (0.3768, 0.388, -0.03136), (0.3768, 0.388, 0.03136), (0.443, 0.3073, -0.03136), (0.443, 0.3073, 0.03136), (0.4923, 0.2152, -0.03136), (0.4923, 0.2152, 0.03136), (0.5226, 0.1152, -0.03136), (0.5226, 0.1152, 0.03136), (0.5328, 0.01125, -0.03136), (0.5328, 0.01125, 0.03136), (-0.5328, 0.01125, -0.03136), (-0.5328, 0.01125, 0.03136), (-0.5226, 0.1152, -0.03136), (-0.5226, 0.1152, 0.03136), (-0.4923, 0.2152, -0.03136), (-0.4923, 0.2152, 0.03136), (-0.443, 0.3073, -0.03136), (-0.443, 0.3073, 0.03136), (-0.3768, 0.388, -0.03136), (-0.3768, 0.388, 0.03136), (-0.296, 0.4543, -0.03136), (-0.296, 0.4543, 0.03136), (-0.2039, 0.5035, -0.03136), (-0.2039, 0.5035, 0.03136), (-0.104, 0.5339, -0.03136), (-0.104, 0.5339, 0.03136)], [], [(0, 1, 3, 2), (2, 3, 5, 4), (4, 5, 7, 6), (6, 7, 9, 8), (8, 9, 11, 10), (10, 11, 13, 12), (12, 13, 15, 14), (14, 15, 17, 16), (18, 19, 21, 20), (20, 21, 23, 22), (22, 23, 25, 24), (24, 25, 27, 26), (26, 27, 29, 28), (28, 29, 31, 30), (30, 31, 33, 32), (32, 33, 1, 0)])
me_roll_1.polygons.foreach_set('use_smooth', [True] * 16)
_uv = me_roll_1.uv_layers.new(name='UVMap')
_uv.uv.foreach_set('vector', [1.0, 0.5, 1.0, 1.0, 0.9688, 1.0, 0.9688, 0.5, 0.9688, 0.5, 0.9688, 1.0, 0.9375, 1.0, 0.9375, 0.5, 0.9375, 0.5, 0.9375, 1.0, 0.9062, 1.0, 0.9062, 0.5, 0.9062, 0.5, 0.9062, 1.0, 0.875, 1.0, 0.875, 0.5, 0.875, 0.5, 0.875, 1.0, 0.8438, 1.0, 0.8438, 0.5, 0.8438, 0.5, 0.8438, 1.0, 0.8125, 1.0, 0.8125, 0.5, 0.8125, 0.5, 0.8125, 1.0, 0.7812, 1.0, 0.7812, 0.5, 0.7812, 0.5, 0.7812, 1.0, 0.75, 1.0, 0.75, 0.5, 0.25, 0.5, 0.25, 1.0, 0.2188, 1.0, 0.2188, 0.5, 0.2188, 0.5, 0.2188, 1.0, 0.1875, 1.0, 0.1875, 0.5, 0.1875, 0.5, 0.1875, 1.0, 0.1562, 1.0, 0.1562, 0.5, 0.1562, 0.5, 0.1562, 1.0, 0.125, 1.0, 0.125, 0.5, 0.125, 0.5, 0.125, 1.0, 0.09375, 1.0, 0.09375, 0.5, 0.09375, 0.5, 0.09375, 1.0, 0.0625, 1.0, 0.0625, 0.5, 0.0625, 0.5, 0.0625, 1.0, 0.03125, 1.0, 0.03125, 0.5, 0.03125, 0.5, 0.03125, 1.0, 0.0, 1.0, 0.0, 0.5])
me_roll_1.update()

# ---- curves / text
cu_root_0 = bpy.data.curves.new('Root_0', 'CURVE')
cu_root_0.dimensions = '3D'
_sp = cu_root_0.splines.new('BEZIER'); _sp.bezier_points.add(3)
_sp.bezier_points.foreach_set('co', [-0.7546, -1.219e-09, 0.0, -5.85e-08, 0.7546, 0.0, 0.7546, -1.219e-09, 0.0, -5.85e-08, -0.7546, 0.0])
_sp.bezier_points.foreach_set('handle_left', [-0.7546, -0.4166, 0.0, -0.4166, 0.7546, 0.0, 0.7546, 0.4166, 0.0, 0.4166, -0.7546, 0.0])
_sp.bezier_points.foreach_set('handle_right', [-0.7546, 0.4166, 0.0, 0.4166, 0.7546, 0.0, 0.7546, -0.4166, 0.0, -0.4166, -0.7546, 0.0])
for _p, _l, _r in zip(_sp.bezier_points, ['AUTO', 'AUTO', 'AUTO', 'AUTO'], ['AUTO', 'AUTO', 'AUTO', 'AUTO']): _p.handle_left_type = _l; _p.handle_right_type = _r
_sp.order_u = 0
_sp.order_v = 0
_sp.use_cyclic_u = True
_sp = cu_root_0.splines.new('BEZIER'); _sp.bezier_points.add(3)
_sp.bezier_points.foreach_set('co', [-0.6937, -1.219e-09, 0.0, -5.85e-08, 0.6937, 0.0, 0.6937, -1.219e-09, 0.0, -5.85e-08, -0.6937, 0.0])
_sp.bezier_points.foreach_set('handle_left', [-0.6937, -0.383, 0.0, -0.383, 0.6937, 0.0, 0.6937, 0.383, 0.0, 0.383, -0.6937, 0.0])
_sp.bezier_points.foreach_set('handle_right', [-0.6937, 0.383, 0.0, 0.383, 0.6937, 0.0, 0.6937, -0.383, 0.0, -0.383, -0.6937, 0.0])
for _p, _l, _r in zip(_sp.bezier_points, ['AUTO', 'AUTO', 'AUTO', 'AUTO'], ['AUTO', 'AUTO', 'AUTO', 'AUTO']): _p.handle_left_type = _l; _p.handle_right_type = _r
_sp.order_u = 0
_sp.order_v = 0
_sp.use_cyclic_u = True
cu_root_0.use_path = True
cu_root_0.fill_mode = 'FULL'
cu_pelvis_0 = bpy.data.curves.new('Pelvis_0', 'CURVE')
cu_pelvis_0.dimensions = '3D'
_sp = cu_pelvis_0.splines.new('BEZIER'); _sp.bezier_points.add(3)
_sp.bezier_points.foreach_set('co', [-0.3444, 0.0, 0.1183, 0.0, 0.2857, 0.009147, 0.3444, 0.0, 0.1183, 0.0, -0.2857, -0.06014])
_sp.bezier_points.foreach_set('handle_left', [-0.3495, -0.1869, 0.09777, -0.1798, 0.2857, 0.009147, 0.3396, 0.1787, 0.138, 0.1881, -0.2857, -0.06014])
_sp.bezier_points.foreach_set('handle_right', [-0.3396, 0.1787, 0.138, 0.1798, 0.2857, 0.009147, 0.3495, -0.1869, 0.09777, -0.1881, -0.2857, -0.06014])
for _p, _l, _r in zip(_sp.bezier_points, ['AUTO', 'AUTO', 'AUTO', 'AUTO'], ['AUTO', 'AUTO', 'AUTO', 'AUTO']): _p.handle_left_type = _l; _p.handle_right_type = _r
_sp.order_u = 0
_sp.order_v = 0
_sp.use_cyclic_u = True
cu_pelvis_0.use_path = True
cu_pelvis_0.fill_mode = 'FULL'
cu_sphere_0 = bpy.data.curves.new('Sphere_0', 'CURVE')
cu_sphere_0.dimensions = '3D'
_sp = cu_sphere_0.splines.new('POLY'); _sp.points.add(31)
_sp.points.foreach_set('co', [-0.4865, -4.216e-06, 8.994e-07, 0.0, -0.4772, -4.216e-06, 0.09492, 0.0, -0.4495, -4.216e-06, 0.1862, 0.0, -0.4045, -4.216e-06, 0.2703, 0.0, -0.344, -4.216e-06, 0.344, 0.0, -0.2703, -4.193e-06, 0.4045, 0.0, -0.1862, -4.193e-06, 0.4495, 0.0, -0.09491, -4.198e-06, 0.4772, 0.0, 2.686e-06, -4.157e-06, 0.4865, 0.0, 0.09492, -4.158e-06, 0.4772, 0.0, 0.1862, -4.17e-06, 0.4495, 0.0, 0.2703, -4.17e-06, 0.4045, 0.0, 0.344, -4.147e-06, 0.344, 0.0, 0.4045, -4.124e-06, 0.2703, 0.0, 0.4495, -4.124e-06, 0.1862, 0.0, 0.4772, -4.124e-06, 0.09492, 0.0, 0.4865, -4.124e-06, 1.03e-06, 0.0, 0.4772, -4.124e-06, -0.09492, 0.0, 0.4495, -4.124e-06, -0.1862, 0.0, 0.4045, -4.124e-06, -0.2703, 0.0, 0.344, -4.101e-06, -0.344, 0.0, 0.2703, -4.124e-06, -0.4045, 0.0, 0.1862, -4.124e-06, -0.4495, 0.0, 0.09492, -4.112e-06, -0.4772, 0.0, 2.816e-06, -4.157e-06, -0.4865, 0.0, -0.09491, -4.152e-06, -0.4772, 0.0, -0.1862, -4.147e-06, -0.4495, 0.0, -0.2703, -4.147e-06, -0.4045, 0.0, -0.344, -4.17e-06, -0.344, 0.0, -0.4045, -4.17e-06, -0.2703, 0.0, -0.4495, -4.216e-06, -0.1862, 0.0, -0.4772, -4.216e-06, -0.09492, 0.0])
_sp.order_v = 0
_sp.resolution_v = 0
_sp.use_cyclic_u = True
_sp.use_endpoint_u = True
_sp.use_smooth = False
_sp = cu_sphere_0.splines.new('POLY'); _sp.points.add(31)
_sp.points.foreach_set('co', [6.597e-06, -0.4865, 8.994e-07, 0.0, 6.601e-06, -0.4772, 0.09492, 0.0, 6.601e-06, -0.4495, 0.1862, 0.0, 6.601e-06, -0.4045, 0.2703, 0.0, 6.601e-06, -0.344, 0.344, 0.0, 6.578e-06, -0.2703, 0.4045, 0.0, 6.578e-06, -0.1862, 0.4495, 0.0, 6.578e-06, -0.09492, 0.4772, 0.0, 6.532e-06, -6.612e-07, 0.4865, 0.0, 6.532e-06, 0.09492, 0.4772, 0.0, 6.532e-06, 0.1862, 0.4495, 0.0, 6.532e-06, 0.2703, 0.4045, 0.0, 6.509e-06, 0.344, 0.344, 0.0, 6.486e-06, 0.4045, 0.2703, 0.0, 6.475e-06, 0.4495, 0.1862, 0.0, 6.475e-06, 0.4772, 0.09492, 0.0, 6.467e-06, 0.4865, 1.03e-06, 0.0, 6.463e-06, 0.4772, -0.09492, 0.0, 6.463e-06, 0.4495, -0.1862, 0.0, 6.463e-06, 0.4045, -0.2703, 0.0, 6.463e-06, 0.344, -0.344, 0.0, 6.486e-06, 0.2703, -0.4045, 0.0, 6.486e-06, 0.1862, -0.4495, 0.0, 6.486e-06, 0.09492, -0.4772, 0.0, 6.532e-06, -5.305e-07, -0.4865, 0.0, 6.532e-06, -0.09492, -0.4772, 0.0, 6.532e-06, -0.1862, -0.4495, 0.0, 6.532e-06, -0.2703, -0.4045, 0.0, 6.555e-06, -0.344, -0.344, 0.0, 6.578e-06, -0.4045, -0.2703, 0.0, 6.589e-06, -0.4495, -0.1862, 0.0, 6.589e-06, -0.4772, -0.09492, 0.0])
_sp.order_v = 0
_sp.resolution_v = 0
_sp.use_cyclic_u = True
_sp.use_endpoint_u = True
_sp.use_smooth = False
_sp = cu_sphere_0.splines.new('POLY'); _sp.points.add(31)
_sp.points.foreach_set('co', [5.288e-06, -0.4865, -2.789e-07, 0.0, -0.09491, -0.4772, -2.789e-07, 0.0, -0.1862, -0.4495, -2.789e-07, 0.0, -0.2703, -0.4045, -2.789e-07, 0.0, -0.344, -0.344, -2.789e-07, 0.0, -0.4045, -0.2703, -2.789e-07, 0.0, -0.4495, -0.1862, -2.789e-07, 0.0, -0.4772, -0.09492, -2.789e-07, 0.0, -0.4865, -5.958e-07, -2.789e-07, 0.0, -0.4772, 0.09492, -2.789e-07, 0.0, -0.4495, 0.1862, -2.789e-07, 0.0, -0.4045, 0.2703, -2.789e-07, 0.0, -0.344, 0.344, -2.789e-07, 0.0, -0.2703, 0.4045, -2.789e-07, 0.0, -0.1862, 0.4495, -2.789e-07, 0.0, -0.09491, 0.4772, -2.789e-07, 0.0, 5.288e-06, 0.4865, -2.789e-07, 0.0, 0.09492, 0.4772, -2.789e-07, 0.0, 0.1862, 0.4495, -2.789e-07, 0.0, 0.2703, 0.4045, -2.789e-07, 0.0, 0.344, 0.344, -2.789e-07, 0.0, 0.4045, 0.2703, -2.789e-07, 0.0, 0.4495, 0.1862, -2.789e-07, 0.0, 0.4772, 0.09492, -2.789e-07, 0.0, 0.4865, -5.958e-07, -2.789e-07, 0.0, 0.4772, -0.09492, -2.789e-07, 0.0, 0.4495, -0.1862, -2.789e-07, 0.0, 0.4045, -0.2703, -2.789e-07, 0.0, 0.344, -0.344, -2.789e-07, 0.0, 0.2703, -0.4045, -2.789e-07, 0.0, 0.1862, -0.4495, -2.789e-07, 0.0, 0.09492, -0.4772, -2.789e-07, 0.0])
_sp.order_v = 0
_sp.resolution_v = 0
_sp.use_cyclic_u = True
_sp.use_endpoint_u = True
_sp.use_smooth = False
cu_sphere_0.fill_mode = 'FULL'
cu_cube_0 = bpy.data.curves.new('Cube_0', 'CURVE')
cu_cube_0.dimensions = '3D'
_sp = cu_cube_0.splines.new('POLY'); _sp.points.add(9)
_sp.points.foreach_set('co', [0.5, -0.5, -0.5, 0.0, -0.5, -0.5, -0.5, 0.0, -0.5, 0.5, -0.5, 0.0, -0.5, 0.5, 0.5, 0.0, 0.5, 0.5, 0.5, 0.0, 0.5, 0.5, -0.5, 0.0, 0.5, -0.5, -0.5, 0.0, 0.5, -0.5, 0.5, 0.0, -0.5, -0.5, 0.5, 0.0, -0.5, 0.5, 0.5, 0.0])
_sp.order_v = 0
_sp.resolution_v = 0
_sp.use_endpoint_u = True
_sp.use_smooth = False
_sp = cu_cube_0.splines.new('POLY'); _sp.points.add(1)
_sp.points.foreach_set('co', [0.5, 0.5, 0.5, 0.0, 0.5, -0.5, 0.5, 0.0])
_sp.order_v = 0
_sp.resolution_v = 0
_sp.use_endpoint_u = True
_sp.use_smooth = False
_sp = cu_cube_0.splines.new('POLY'); _sp.points.add(1)
_sp.points.foreach_set('co', [0.5, 0.5, -0.5, 0.0, -0.5, 0.5, -0.5, 0.0])
_sp.order_v = 0
_sp.resolution_v = 0
_sp.use_endpoint_u = True
_sp.use_smooth = False
_sp = cu_cube_0.splines.new('POLY'); _sp.points.add(1)
_sp.points.foreach_set('co', [-0.5, -0.5, -0.5, 0.0, -0.5, -0.5, 0.5, 0.0])
_sp.order_v = 0
_sp.resolution_v = 0
_sp.use_endpoint_u = True
_sp.use_smooth = False
cu_cube_0.fill_mode = 'FULL'
cu_eyetarget_0 = bpy.data.curves.new('EyeTarget_0', 'CURVE')
cu_eyetarget_0.dimensions = '3D'
_sp = cu_eyetarget_0.splines.new('POLY'); _sp.points.add(55)
_sp.points.foreach_set('co', [0.2686, 0.4619, 0.0, 0.0, 0.3624, 0.4904, 0.0, 0.0, 0.4599, 0.5, 0.0, 0.0, 0.5574, 0.4904, 0.0, 0.0, 0.6512, 0.4619, 0.0, 0.0, 0.7377, 0.4157, 0.0, 0.0, 0.8135, 0.3536, 0.0, 0.0, 0.8756, 0.2778, 0.0, 0.0, 0.9218, 0.1913, 0.0, 0.0, 0.9503, 0.09755, 0.0, 0.0, 0.9599, -4.257e-09, 0.0, 0.0, 0.9503, -0.09755, 0.0, 0.0, 0.9218, -0.1913, 0.0, 0.0, 0.8756, -0.2778, 0.0, 0.0, 0.8135, -0.3536, 0.0, 0.0, 0.7377, -0.4157, 0.0, 0.0, 0.6512, -0.4619, 0.0, 0.0, 0.5574, -0.4904, 0.0, 0.0, 0.4599, -0.5, 0.0, 0.0, 0.3624, -0.4904, 0.0, 0.0, 0.2686, -0.4619, 0.0, 0.0, 0.1821, -0.4157, 0.0, 0.0, 0.1063, -0.3537, 0.0, 0.0, 0.04416, -0.3234, 0.0, 0.0, -2.98e-08, -0.3139, 0.0, 0.0, -0.04416, -0.3234, 0.0, 0.0, -0.1063, -0.3537, 0.0, 0.0, -0.1821, -0.4157, 0.0, 0.0, -0.2686, -0.4619, 0.0, 0.0, -0.3624, -0.4904, 0.0, 0.0, -0.4599, -0.5, 0.0, 0.0, -0.5574, -0.4904, 0.0, 0.0, -0.6512, -0.4619, 0.0, 0.0, -0.7377, -0.4157, 0.0, 0.0, -0.8135, -0.3536, 0.0, 0.0, -0.8756, -0.2778, 0.0, 0.0, -0.9218, -0.1913, 0.0, 0.0, -0.9503, -0.09755, 0.0, 0.0, -0.9599, -4.257e-09, 0.0, 0.0, -0.9503, 0.09755, 0.0, 0.0, -0.9218, 0.1913, 0.0, 0.0, -0.8756, 0.2778, 0.0, 0.0, -0.8135, 0.3536, 0.0, 0.0, -0.7377, 0.4157, 0.0, 0.0, -0.6512, 0.4619, 0.0, 0.0, -0.5574, 0.4904, 0.0, 0.0, -0.4599, 0.5, 0.0, 0.0, -0.3624, 0.4904, 0.0, 0.0, -0.2686, 0.4619, 0.0, 0.0, -0.1821, 0.4157, 0.0, 0.0, -0.1063, 0.3537, 0.0, 0.0, -0.04416, 0.3234, 0.0, 0.0, -2.98e-08, 0.3139, 0.0, 0.0, 0.04416, 0.3234, 0.0, 0.0, 0.1063, 0.3537, 0.0, 0.0, 0.1821, 0.4157, 0.0, 0.0])
_sp.order_v = 0
_sp.resolution_v = 0
_sp.use_cyclic_u = True
_sp.use_endpoint_u = True
_sp.use_smooth = False
cu_eyetarget_0.fill_mode = 'FULL'
cu_eyetarget_1 = bpy.data.curves.new('EyeTarget_1', 'CURVE')
cu_eyetarget_1.dimensions = '3D'
_sp = cu_eyetarget_1.splines.new('POLY'); _sp.points.add(61)
_sp.points.foreach_set('co', [0.3183, 0.2743, 0.0, 0.0, 0.374, 0.2912, 0.0, 0.0, 0.4319, 0.2969, 0.0, 0.0, 0.4899, 0.2912, 0.0, 0.0, 0.5456, 0.2743, 0.0, 0.0, 0.5969, 0.2469, 0.0, 0.0, 0.6419, 0.21, 0.0, 0.0, 0.6788, 0.165, 0.0, 0.0, 0.7063, 0.1136, 0.0, 0.0, 0.7232, 0.05793, 0.0, 0.0, 0.7289, -1.1e-08, 0.0, 0.0, 0.7232, -0.05793, 0.0, 0.0, 0.7063, -0.1136, 0.0, 0.0, 0.6788, -0.165, 0.0, 0.0, 0.6419, -0.21, 0.0, 0.0, 0.5969, -0.2469, 0.0, 0.0, 0.5456, -0.2743, 0.0, 0.0, 0.4899, -0.2912, 0.0, 0.0, 0.4319, -0.2969, 0.0, 0.0, 0.374, -0.2912, 0.0, 0.0, 0.3183, -0.2743, 0.0, 0.0, 0.267, -0.2469, 0.0, 0.0, 0.222, -0.21, 0.0, 0.0, 0.185, -0.165, 0.0, 0.0, 0.1576, -0.1136, 0.0, 0.0, 0.1407, -0.05793, 0.0, 0.0, -0.1407, -0.05793, 0.0, 0.0, -0.1576, -0.1136, 0.0, 0.0, -0.185, -0.165, 0.0, 0.0, -0.222, -0.21, 0.0, 0.0, -0.267, -0.2469, 0.0, 0.0, -0.3183, -0.2743, 0.0, 0.0, -0.374, -0.2912, 0.0, 0.0, -0.4319, -0.2969, 0.0, 0.0, -0.4899, -0.2912, 0.0, 0.0, -0.5456, -0.2743, 0.0, 0.0, -0.5969, -0.2469, 0.0, 0.0, -0.6419, -0.21, 0.0, 0.0, -0.6788, -0.165, 0.0, 0.0, -0.7063, -0.1136, 0.0, 0.0, -0.7232, -0.05793, 0.0, 0.0, -0.7289, -1.1e-08, 0.0, 0.0, -0.7232, 0.05793, 0.0, 0.0, -0.7063, 0.1136, 0.0, 0.0, -0.6788, 0.165, 0.0, 0.0, -0.6419, 0.21, 0.0, 0.0, -0.5969, 0.2469, 0.0, 0.0, -0.5456, 0.2743, 0.0, 0.0, -0.4899, 0.2912, 0.0, 0.0, -0.4319, 0.2969, 0.0, 0.0, -0.374, 0.2912, 0.0, 0.0, -0.3183, 0.2743, 0.0, 0.0, -0.267, 0.2469, 0.0, 0.0, -0.222, 0.21, 0.0, 0.0, -0.185, 0.165, 0.0, 0.0, -0.1576, 0.1136, 0.0, 0.0, -0.1407, 0.05793, 0.0, 0.0, 0.1407, 0.05793, 0.0, 0.0, 0.1576, 0.1136, 0.0, 0.0, 0.185, 0.165, 0.0, 0.0, 0.222, 0.21, 0.0, 0.0, 0.267, 0.2469, 0.0, 0.0])
_sp.order_v = 0
_sp.resolution_v = 0
_sp.use_cyclic_u = True
_sp.use_endpoint_u = True
_sp.use_smooth = False
cu_eyetarget_1.fill_mode = 'FULL'
cu_line_0 = bpy.data.curves.new('Line_0', 'CURVE')
cu_line_0.dimensions = '3D'
_sp = cu_line_0.splines.new('POLY'); _sp.points.add(1)
_sp.points.foreach_set('co', [0.0, -0.5, 0.0, 0.0, 0.0, 0.5, 0.0, 0.0])
_sp.order_v = 0
_sp.resolution_v = 0
_sp.use_endpoint_u = True
_sp.use_smooth = False
cu_line_0.fill_mode = 'FULL'
cu_paddle_0 = bpy.data.curves.new('Paddle_0', 'CURVE')
cu_paddle_0.dimensions = '3D'
_sp = cu_paddle_0.splines.new('POLY'); _sp.points.add(3)
_sp.points.foreach_set('co', [-0.03943, 0.3629, 0.0, 0.0, 0.03845, 0.3629, 0.0, 0.0, 0.03845, 0.4408, 0.0, 0.0, -0.03943, 0.4408, 0.0, 0.0])
_sp.order_v = 0
_sp.resolution_v = 0
_sp.use_cyclic_u = True
_sp.use_endpoint_u = True
_sp.use_smooth = False
_sp = cu_paddle_0.splines.new('POLY'); _sp.points.add(1)
_sp.points.foreach_set('co', [-7.825e-05, -0.4156, 0.0, 0.0, -7.825e-05, 0.3626, 0.0, 0.0])
_sp.order_v = 0
_sp.resolution_v = 0
_sp.use_endpoint_u = True
_sp.use_smooth = False
cu_paddle_0.fill_mode = 'FULL'
cu_paddle_1 = bpy.data.curves.new('Paddle_1', 'CURVE')
cu_paddle_1.dimensions = '3D'
_sp = cu_paddle_1.splines.new('POLY'); _sp.points.add(31)
_sp.points.foreach_set('co', [6.181e-05, 0.4209, 0.0, 0.0, 0.007215, 0.4202, 0.0, 0.0, 0.01409, 0.4181, 0.0, 0.0, 0.02043, 0.4147, 0.0, 0.0, 0.02599, 0.4102, 0.0, 0.0, 0.03055, 0.4046, 0.0, 0.0, 0.03394, 0.3983, 0.0, 0.0, 0.03602, 0.3914, 0.0, 0.0, 0.03673, 0.3843, 0.0, 0.0, 0.03602, 0.3771, 0.0, 0.0, 0.03394, 0.3702, 0.0, 0.0, 0.03055, 0.3639, 0.0, 0.0, 0.02599, 0.3583, 0.0, 0.0, 0.02043, 0.3538, 0.0, 0.0, 0.01409, 0.3504, 0.0, 0.0, 0.007215, 0.3483, 0.0, 0.0, 6.181e-05, 0.3476, 0.0, 0.0, -0.007092, 0.3483, 0.0, 0.0, -0.01397, 0.3504, 0.0, 0.0, -0.02031, 0.3538, 0.0, 0.0, -0.02587, 0.3583, 0.0, 0.0, -0.03043, 0.3639, 0.0, 0.0, -0.03381, 0.3702, 0.0, 0.0, -0.0359, 0.3771, 0.0, 0.0, -0.03661, 0.3843, 0.0, 0.0, -0.0359, 0.3914, 0.0, 0.0, -0.03381, 0.3983, 0.0, 0.0, -0.03043, 0.4046, 0.0, 0.0, -0.02587, 0.4102, 0.0, 0.0, -0.02031, 0.4147, 0.0, 0.0, -0.01397, 0.4181, 0.0, 0.0, -0.007092, 0.4202, 0.0, 0.0])
_sp.order_v = 0
_sp.resolution_v = 0
_sp.use_cyclic_u = True
_sp.use_endpoint_u = True
_sp.use_smooth = False
_sp = cu_paddle_1.splines.new('POLY'); _sp.points.add(1)
_sp.points.foreach_set('co', [1.572e-05, -0.3777, 0.0, 0.0, 1.572e-05, 0.3476, 0.0, 0.0])
_sp.order_v = 0
_sp.resolution_v = 0
_sp.use_endpoint_u = True
_sp.use_smooth = False
cu_paddle_1.fill_mode = 'FULL'
cu_root_1 = bpy.data.curves.new('Root_1', 'CURVE')
cu_root_1.dimensions = '3D'
_sp = cu_root_1.splines.new('POLY'); _sp.points.add(47)
_sp.points.foreach_set('co', [-0.4624, -0.06837, 0.0, 0.0, -0.4624, -0.1089, 0.0, 0.0, -0.5839, 7.259e-10, 0.0, 0.0, -0.4624, 0.1089, 0.0, 0.0, -0.4624, 0.06837, 0.0, 0.0, -0.3471, 0.06903, 0.0, 0.0, -0.3269, 0.1354, 0.0, 0.0, -0.2942, 0.1966, 0.0, 0.0, -0.2502, 0.2502, 0.0, 0.0, -0.1966, 0.2942, 0.0, 0.0, -0.1354, 0.3269, 0.0, 0.0, -0.06903, 0.3471, 0.0, 0.0, -0.06837, 0.4624, 0.0, 0.0, -0.1089, 0.4624, 0.0, 0.0, 2.331e-08, 0.5839, 0.0, 0.0, 0.1089, 0.4624, 0.0, 0.0, 0.06837, 0.4624, 0.0, 0.0, 0.06903, 0.3471, 0.0, 0.0, 0.1354, 0.3269, 0.0, 0.0, 0.1966, 0.2942, 0.0, 0.0, 0.2502, 0.2502, 0.0, 0.0, 0.2942, 0.1966, 0.0, 0.0, 0.3269, 0.1354, 0.0, 0.0, 0.3471, 0.06903, 0.0, 0.0, 0.4624, 0.06837, 0.0, 0.0, 0.4624, 0.1089, 0.0, 0.0, 0.5839, 7.259e-10, 0.0, 0.0, 0.4624, -0.1089, 0.0, 0.0, 0.4624, -0.06837, 0.0, 0.0, 0.3471, -0.06903, 0.0, 0.0, 0.3269, -0.1354, 0.0, 0.0, 0.2942, -0.1966, 0.0, 0.0, 0.2502, -0.2502, 0.0, 0.0, 0.1966, -0.2942, 0.0, 0.0, 0.1354, -0.3269, 0.0, 0.0, 0.06903, -0.3471, 0.0, 0.0, 0.06837, -0.4624, 0.0, 0.0, 0.1089, -0.4624, 0.0, 0.0, -2.773e-08, -0.5839, 0.0, 0.0, -0.1089, -0.4624, 0.0, 0.0, -0.06837, -0.4624, 0.0, 0.0, -0.06903, -0.3471, 0.0, 0.0, -0.1354, -0.3269, 0.0, 0.0, -0.1966, -0.2942, 0.0, 0.0, -0.2502, -0.2502, 0.0, 0.0, -0.2942, -0.1966, 0.0, 0.0, -0.3269, -0.1354, 0.0, 0.0, -0.3471, -0.06903, 0.0, 0.0])
_sp.order_v = 0
_sp.resolution_v = 0
_sp.use_cyclic_u = True
_sp.use_endpoint_u = True
_sp.use_smooth = False
cu_root_1.fill_mode = 'FULL'
cu_arrow_0__single = bpy.data.curves.new('Arrow_0 (Single)', 'CURVE')
cu_arrow_0__single.dimensions = '3D'
_sp = cu_arrow_0__single.splines.new('POLY'); _sp.points.add(6)
_sp.points.foreach_set('co', [0.0987, 0.3156, 0.0, 0.0, 9.416e-09, 0.4257, 0.0, 0.0, -0.0987, 0.3156, 0.0, 0.0, -0.06195, 0.3156, 0.0, 0.0, -0.06195, -0.3787, 0.0, 0.0, 0.06195, -0.3787, 0.0, 0.0, 0.06195, 0.3156, 0.0, 0.0])
_sp.order_v = 0
_sp.resolution_v = 0
_sp.use_cyclic_u = True
_sp.use_endpoint_u = True
_sp.use_smooth = False
cu_arrow_0__single.fill_mode = 'FULL'
cu_arrow_1__double = bpy.data.curves.new('Arrow_1 (Double)', 'CURVE')
cu_arrow_1__double.dimensions = '3D'
_sp = cu_arrow_1__double.splines.new('POLY'); _sp.points.add(9)
_sp.points.foreach_set('co', [-0.04884, -0.3302, 0.0, 0.0, -0.07781, -0.3302, 0.0, 0.0, -1.848e-08, -0.417, 0.0, 0.0, 0.07781, -0.3302, 0.0, 0.0, 0.04884, -0.3302, 0.0, 0.0, 0.04884, 0.3302, 0.0, 0.0, 0.07781, 0.3302, 0.0, 0.0, 1.798e-08, 0.417, 0.0, 0.0, -0.07781, 0.3302, 0.0, 0.0, -0.04884, 0.3302, 0.0, 0.0])
_sp.order_v = 0
_sp.resolution_v = 0
_sp.use_cyclic_u = True
_sp.use_endpoint_u = True
_sp.use_smooth = False
cu_arrow_1__double.fill_mode = 'FULL'
cu_cross_1 = bpy.data.curves.new('Cross_1', 'CURVE')
cu_cross_1.dimensions = '3D'
_sp = cu_cross_1.splines.new('POLY'); _sp.points.add(23)
_sp.points.foreach_set('co', [0.05958, -0.4029, 0.0, 0.0, 0.0603, -0.0603, 0.0, 0.0, 0.4029, -0.05958, 0.0, 0.0, 0.4029, -0.09493, 0.0, 0.0, 0.5088, -3.002e-08, 0.0, 0.0, 0.4029, 0.09493, 0.0, 0.0, 0.4029, 0.05958, 0.0, 0.0, 0.0603, 0.0603, 0.0, 0.0, 0.05958, 0.4029, 0.0, 0.0, 0.09493, 0.4029, 0.0, 0.0, 2.032e-08, 0.5088, 0.0, 0.0, -0.09493, 0.4029, 0.0, 0.0, -0.05958, 0.4029, 0.0, 0.0, -0.0603, 0.0603, 0.0, 0.0, -0.4029, 0.05958, 0.0, 0.0, -0.4029, 0.09493, 0.0, 0.0, -0.5088, -3.002e-08, 0.0, 0.0, -0.4029, -0.09493, 0.0, 0.0, -0.4029, -0.05958, 0.0, 0.0, -0.0603, -0.0603, 0.0, 0.0, -0.05958, -0.4029, 0.0, 0.0, -0.09493, -0.4029, 0.0, 0.0, -2.417e-08, -0.5088, 0.0, 0.0, 0.09493, -0.4029, 0.0, 0.0])
_sp.order_v = 0
_sp.resolution_v = 0
_sp.use_cyclic_u = True
_sp.use_endpoint_u = True
_sp.use_smooth = False
cu_cross_1.fill_mode = 'FULL'

# ---- objects
ob_circle_0 = bpy.data.objects.new('Circle_0', me_circle_0)
ob_root_0 = bpy.data.objects.new('Root_0', cu_root_0)
ob_pelvis_0 = bpy.data.objects.new('Pelvis_0', cu_pelvis_0)
ob_roll_0 = bpy.data.objects.new('Roll_0', me_roll_0)
ob_heel_0 = bpy.data.objects.new('Heel_0', me_heel_0)
ob_sphere_0 = bpy.data.objects.new('Sphere_0', cu_sphere_0)
ob_clavicle_0 = bpy.data.objects.new('Clavicle_0', me_clavicle_0)
ob_circle_2 = bpy.data.objects.new('Circle_2', me_circle_2)
ob_ball_0 = bpy.data.objects.new('Ball_0', me_ball_0)
ob_plane_1__circle = bpy.data.objects.new('Plane_1 (Circle)', me_plane_1)
ob_circle_1 = bpy.data.objects.new('Circle_1', me_circle_1)
ob_cross_0 = bpy.data.objects.new('Cross_0', me_cross_0)
ob_cube_0 = bpy.data.objects.new('Cube_0', cu_cube_0)
ob_plane_0 = bpy.data.objects.new('Plane_0', me_plane_0)
ob_eyetarget_0 = bpy.data.objects.new('EyeTarget_0', cu_eyetarget_0)
ob_eyetarget_1 = bpy.data.objects.new('EyeTarget_1', cu_eyetarget_1)
ob_line_0 = bpy.data.objects.new('Line_0', cu_line_0)
ob_paddle_0 = bpy.data.objects.new('Paddle_0', cu_paddle_0)
ob_paddle_1 = bpy.data.objects.new('Paddle_1', cu_paddle_1)
ob_root_1 = bpy.data.objects.new('Root_1', cu_root_1)
ob_roll_1 = bpy.data.objects.new('Roll_1', me_roll_1)
ob_arrow_0__single = bpy.data.objects.new('Arrow_0 (Single)', cu_arrow_0__single)
ob_arrow_1__double = bpy.data.objects.new('Arrow_1 (Double)', cu_arrow_1__double)
ob_cross_1 = bpy.data.objects.new('Cross_1', cu_cross_1)

# ---- transforms, parenting, visibility, modifiers, constraints
ob_circle_0.location = (-3.893, 0.0, 0.0)
ob_circle_0.scale = (0.8084, 0.8084, 0.8084)
ob_root_0.location = (4.203, 0.0, 0.0)
ob_root_0.scale = (0.6487, 0.6487, 0.6487)
ob_pelvis_0.location = (2.815, 0.0, 0.0)
ob_pelvis_0.scale = (1.724, 1.724, 1.724)
ob_roll_0.location = (6.795, 0.0, 0.0)
ob_heel_0.location = (1.545, 0.0, 0.0)
ob_sphere_0.location = (5.442, 0.0, 0.0)
ob_clavicle_0.location = (-1.159, 0.0, 0.0)
ob_circle_2.location = (-3.856, -2.643, 0.0)
ob_ball_0.location = (-5.406, 0.0, 0.0)
ob_plane_1__circle.location = (-2.517, -1.225, 0.0)
ob_circle_1.location = (-3.886, -1.302, 0.0)
ob_circle_1.scale = (0.8084, 0.8084, 0.8084)
ob_cross_0.location = (8.316, 0.0, 0.0)
ob_cube_0.location = (0.004472, 0.0, 0.0)
ob_plane_0.location = (-2.512, 0.009874, 0.0)
ob_eyetarget_0.location = (10.39, 4.257e-09, 0.0)
ob_eyetarget_0.scale = (0.4471, 0.4471, 0.4471)
ob_eyetarget_1.location = (10.4, -1.4, 0.0)
ob_eyetarget_1.scale = (0.5916, 0.5916, 0.5916)
ob_line_0.location = (11.61, 0.0, 0.0)
ob_paddle_0.location = (12.6, 0.0, 0.0)
ob_paddle_1.location = (12.6, -1.301, 0.0)
ob_root_1.location = (4.227, -1.347, 0.0)
ob_roll_1.location = (6.805, -1.065, 0.0)
ob_arrow_0__single.location = (13.72, -0.01299, 0.0)
ob_arrow_1__double.location = (13.72, -1.256, 0.0)
ob_cross_1.location = (8.332, -1.347, 0.0)

# ---- collection membership
scene.collection.objects.link(ob_circle_0)
scene.collection.objects.link(ob_root_0)
scene.collection.objects.link(ob_pelvis_0)
scene.collection.objects.link(ob_roll_0)
scene.collection.objects.link(ob_heel_0)
scene.collection.objects.link(ob_sphere_0)
scene.collection.objects.link(ob_clavicle_0)
scene.collection.objects.link(ob_circle_2)
scene.collection.objects.link(ob_ball_0)
scene.collection.objects.link(ob_plane_1__circle)
scene.collection.objects.link(ob_circle_1)
scene.collection.objects.link(ob_cross_0)
scene.collection.objects.link(ob_cube_0)
scene.collection.objects.link(ob_plane_0)
scene.collection.objects.link(ob_eyetarget_0)
scene.collection.objects.link(ob_eyetarget_1)
scene.collection.objects.link(ob_line_0)
scene.collection.objects.link(ob_paddle_0)
scene.collection.objects.link(ob_paddle_1)
scene.collection.objects.link(ob_root_1)
scene.collection.objects.link(ob_roll_1)
scene.collection.objects.link(ob_arrow_0__single)
scene.collection.objects.link(ob_arrow_1__double)
scene.collection.objects.link(ob_cross_1)

# ---- scene / render settings (as saved in the file)
scene.frame_start = 1; scene.frame_end = 250; scene.frame_set(1)
scene.render.engine = 'BLENDER_EEVEE_NEXT'
bpy.context.view_layer.update()

# ---- added for rendering (the .blend has no active camera and no usable light): camera, sun
cam_auto = bpy.data.cameras.new('AutoCamera')
cam_auto.lens = 50.0
cam_auto.sensor_width = 36.0
cam_auto.clip_end = 1000.0
ob_auto_camera = bpy.data.objects.new('AutoCamera', cam_auto)
scene.collection.objects.link(ob_auto_camera)
ob_auto_camera.location = (24.5638, -24.5812, 16.1306)
ob_auto_camera.rotation_euler = (1.09748, -7.21219e-08, 0.694738)
scene.camera = ob_auto_camera
light_auto_sun = bpy.data.lights.new('AutoSun', 'SUN')
light_auto_sun.energy = 3.0
light_auto_sun.angle = 0.0523599
ob_auto_sun = bpy.data.objects.new('AutoSun', light_auto_sun)
scene.collection.objects.link(ob_auto_sun)
ob_auto_sun.rotation_euler = (0.872665, 0.174533, 0.523599)
bpy.context.view_layer.update()
